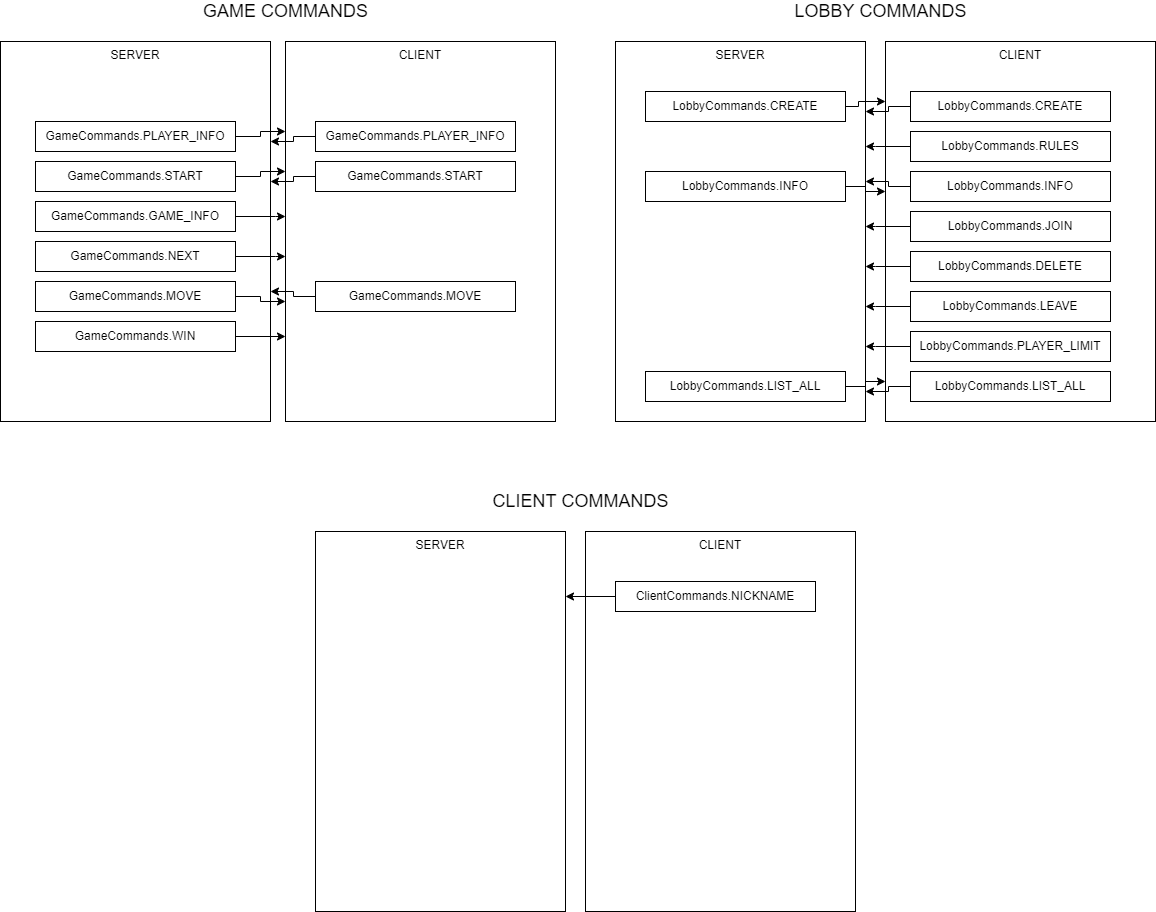

The diagram above was exported from draw.io. Its source (the exported page's mxGraphModel, read from the mxfile embedded in the PNG):
<mxGraphModel dx="2127" dy="1012" grid="1" gridSize="10" guides="1" tooltips="1" connect="1" arrows="1" fold="1" page="1" pageScale="1" pageWidth="2339" pageHeight="3300" math="0" shadow="0">
  <root>
    <mxCell id="0" />
    <mxCell id="1" parent="0" />
    <mxCell id="88ASlXiYBQEBKy7U1vaI-1" value="SERVER" style="rounded=0;whiteSpace=wrap;html=1;verticalAlign=top;" parent="1" vertex="1">
      <mxGeometry x="85" y="140" width="270" height="380" as="geometry" />
    </mxCell>
    <mxCell id="88ASlXiYBQEBKy7U1vaI-2" value="CLIENT" style="rounded=0;whiteSpace=wrap;html=1;verticalAlign=top;" parent="1" vertex="1">
      <mxGeometry x="370" y="140" width="270" height="380" as="geometry" />
    </mxCell>
    <mxCell id="88ASlXiYBQEBKy7U1vaI-20" style="edgeStyle=orthogonalEdgeStyle;rounded=0;orthogonalLoop=1;jettySize=auto;html=1;" parent="1" source="88ASlXiYBQEBKy7U1vaI-5" target="88ASlXiYBQEBKy7U1vaI-2" edge="1">
      <mxGeometry relative="1" as="geometry">
        <Array as="points">
          <mxPoint x="345" y="275" />
          <mxPoint x="345" y="270" />
        </Array>
      </mxGeometry>
    </mxCell>
    <mxCell id="88ASlXiYBQEBKy7U1vaI-5" value="GameCommands.START" style="rounded=0;whiteSpace=wrap;html=1;" parent="1" vertex="1">
      <mxGeometry x="120" y="260" width="200" height="30" as="geometry" />
    </mxCell>
    <mxCell id="88ASlXiYBQEBKy7U1vaI-22" style="edgeStyle=orthogonalEdgeStyle;rounded=0;orthogonalLoop=1;jettySize=auto;html=1;" parent="1" source="88ASlXiYBQEBKy7U1vaI-6" target="88ASlXiYBQEBKy7U1vaI-2" edge="1">
      <mxGeometry relative="1" as="geometry">
        <Array as="points">
          <mxPoint x="360" y="315" />
          <mxPoint x="360" y="315" />
        </Array>
      </mxGeometry>
    </mxCell>
    <mxCell id="88ASlXiYBQEBKy7U1vaI-6" value="GameCommands.GAME_INFO" style="rounded=0;whiteSpace=wrap;html=1;" parent="1" vertex="1">
      <mxGeometry x="120" y="300" width="200" height="30" as="geometry" />
    </mxCell>
    <mxCell id="88ASlXiYBQEBKy7U1vaI-17" style="edgeStyle=orthogonalEdgeStyle;rounded=0;orthogonalLoop=1;jettySize=auto;html=1;" parent="1" source="88ASlXiYBQEBKy7U1vaI-7" target="88ASlXiYBQEBKy7U1vaI-1" edge="1">
      <mxGeometry relative="1" as="geometry">
        <Array as="points">
          <mxPoint x="378" y="235" />
          <mxPoint x="378" y="240" />
        </Array>
      </mxGeometry>
    </mxCell>
    <mxCell id="88ASlXiYBQEBKy7U1vaI-7" value="GameCommands.PLAYER_INFO" style="rounded=0;whiteSpace=wrap;html=1;" parent="1" vertex="1">
      <mxGeometry x="400" y="220" width="200" height="30" as="geometry" />
    </mxCell>
    <mxCell id="88ASlXiYBQEBKy7U1vaI-24" style="edgeStyle=orthogonalEdgeStyle;rounded=0;orthogonalLoop=1;jettySize=auto;html=1;" parent="1" source="88ASlXiYBQEBKy7U1vaI-9" target="88ASlXiYBQEBKy7U1vaI-1" edge="1">
      <mxGeometry relative="1" as="geometry">
        <Array as="points">
          <mxPoint x="378" y="395" />
          <mxPoint x="378" y="390" />
        </Array>
      </mxGeometry>
    </mxCell>
    <mxCell id="88ASlXiYBQEBKy7U1vaI-9" value="GameCommands.MOVE" style="rounded=0;whiteSpace=wrap;html=1;" parent="1" vertex="1">
      <mxGeometry x="400" y="380" width="200" height="30" as="geometry" />
    </mxCell>
    <mxCell id="88ASlXiYBQEBKy7U1vaI-23" style="edgeStyle=orthogonalEdgeStyle;rounded=0;orthogonalLoop=1;jettySize=auto;html=1;" parent="1" source="88ASlXiYBQEBKy7U1vaI-10" target="88ASlXiYBQEBKy7U1vaI-2" edge="1">
      <mxGeometry relative="1" as="geometry">
        <Array as="points">
          <mxPoint x="360" y="355" />
          <mxPoint x="360" y="355" />
        </Array>
      </mxGeometry>
    </mxCell>
    <mxCell id="88ASlXiYBQEBKy7U1vaI-10" value="GameCommands.NEXT" style="rounded=0;whiteSpace=wrap;html=1;" parent="1" vertex="1">
      <mxGeometry x="120" y="340" width="200" height="30" as="geometry" />
    </mxCell>
    <mxCell id="88ASlXiYBQEBKy7U1vaI-25" style="edgeStyle=orthogonalEdgeStyle;rounded=0;orthogonalLoop=1;jettySize=auto;html=1;" parent="1" source="88ASlXiYBQEBKy7U1vaI-11" target="88ASlXiYBQEBKy7U1vaI-2" edge="1">
      <mxGeometry relative="1" as="geometry">
        <Array as="points">
          <mxPoint x="300" y="435" />
          <mxPoint x="300" y="435" />
        </Array>
      </mxGeometry>
    </mxCell>
    <mxCell id="88ASlXiYBQEBKy7U1vaI-11" value="GameCommands.WIN" style="rounded=0;whiteSpace=wrap;html=1;" parent="1" vertex="1">
      <mxGeometry x="120" y="420" width="200" height="30" as="geometry" />
    </mxCell>
    <mxCell id="88ASlXiYBQEBKy7U1vaI-19" style="edgeStyle=orthogonalEdgeStyle;rounded=0;orthogonalLoop=1;jettySize=auto;html=1;" parent="1" source="88ASlXiYBQEBKy7U1vaI-14" target="88ASlXiYBQEBKy7U1vaI-2" edge="1">
      <mxGeometry relative="1" as="geometry">
        <Array as="points">
          <mxPoint x="345" y="235" />
          <mxPoint x="345" y="230" />
        </Array>
      </mxGeometry>
    </mxCell>
    <mxCell id="88ASlXiYBQEBKy7U1vaI-14" value="GameCommands.PLAYER_INFO" style="rounded=0;whiteSpace=wrap;html=1;" parent="1" vertex="1">
      <mxGeometry x="120" y="220" width="200" height="30" as="geometry" />
    </mxCell>
    <mxCell id="88ASlXiYBQEBKy7U1vaI-21" style="edgeStyle=orthogonalEdgeStyle;rounded=0;orthogonalLoop=1;jettySize=auto;html=1;" parent="1" source="88ASlXiYBQEBKy7U1vaI-15" target="88ASlXiYBQEBKy7U1vaI-1" edge="1">
      <mxGeometry relative="1" as="geometry">
        <Array as="points">
          <mxPoint x="378" y="275" />
          <mxPoint x="378" y="280" />
        </Array>
      </mxGeometry>
    </mxCell>
    <mxCell id="88ASlXiYBQEBKy7U1vaI-15" value="GameCommands.START" style="rounded=0;whiteSpace=wrap;html=1;" parent="1" vertex="1">
      <mxGeometry x="400" y="260" width="200" height="30" as="geometry" />
    </mxCell>
    <mxCell id="88ASlXiYBQEBKy7U1vaI-29" style="edgeStyle=orthogonalEdgeStyle;rounded=0;orthogonalLoop=1;jettySize=auto;html=1;" parent="1" source="88ASlXiYBQEBKy7U1vaI-28" target="88ASlXiYBQEBKy7U1vaI-2" edge="1">
      <mxGeometry relative="1" as="geometry">
        <Array as="points">
          <mxPoint x="345" y="395" />
          <mxPoint x="345" y="400" />
        </Array>
      </mxGeometry>
    </mxCell>
    <mxCell id="88ASlXiYBQEBKy7U1vaI-28" value="GameCommands.MOVE" style="rounded=0;whiteSpace=wrap;html=1;" parent="1" vertex="1">
      <mxGeometry x="120" y="380" width="200" height="30" as="geometry" />
    </mxCell>
    <mxCell id="nbuC5hwseEit-Gowz8ez-1" value="&lt;font style=&quot;font-size: 18px&quot;&gt;GAME COMMANDS&lt;/font&gt;" style="text;html=1;align=center;verticalAlign=middle;resizable=0;points=[];autosize=1;strokeColor=none;fillColor=none;" parent="1" vertex="1">
      <mxGeometry x="280" y="100" width="180" height="20" as="geometry" />
    </mxCell>
    <mxCell id="nbuC5hwseEit-Gowz8ez-23" value="SERVER" style="rounded=0;whiteSpace=wrap;html=1;verticalAlign=top;" parent="1" vertex="1">
      <mxGeometry x="700" y="140" width="250" height="380" as="geometry" />
    </mxCell>
    <mxCell id="nbuC5hwseEit-Gowz8ez-24" value="CLIENT" style="rounded=0;whiteSpace=wrap;html=1;verticalAlign=top;" parent="1" vertex="1">
      <mxGeometry x="970" y="140" width="270" height="380" as="geometry" />
    </mxCell>
    <mxCell id="nbuC5hwseEit-Gowz8ez-59" style="edgeStyle=orthogonalEdgeStyle;rounded=0;orthogonalLoop=1;jettySize=auto;html=1;fontSize=18;" parent="1" source="nbuC5hwseEit-Gowz8ez-30" target="nbuC5hwseEit-Gowz8ez-23" edge="1">
      <mxGeometry relative="1" as="geometry">
        <Array as="points">
          <mxPoint x="973" y="205" />
          <mxPoint x="973" y="210" />
        </Array>
      </mxGeometry>
    </mxCell>
    <mxCell id="nbuC5hwseEit-Gowz8ez-30" value="LobbyCommands.CREATE" style="rounded=0;whiteSpace=wrap;html=1;" parent="1" vertex="1">
      <mxGeometry x="995" y="190" width="200" height="30" as="geometry" />
    </mxCell>
    <mxCell id="nbuC5hwseEit-Gowz8ez-64" style="edgeStyle=orthogonalEdgeStyle;rounded=0;orthogonalLoop=1;jettySize=auto;html=1;fontSize=18;" parent="1" source="nbuC5hwseEit-Gowz8ez-32" target="nbuC5hwseEit-Gowz8ez-23" edge="1">
      <mxGeometry relative="1" as="geometry">
        <Array as="points">
          <mxPoint x="960" y="365" />
          <mxPoint x="960" y="365" />
        </Array>
      </mxGeometry>
    </mxCell>
    <mxCell id="nbuC5hwseEit-Gowz8ez-32" value="LobbyCommands.DELETE" style="rounded=0;whiteSpace=wrap;html=1;" parent="1" vertex="1">
      <mxGeometry x="995" y="350" width="200" height="30" as="geometry" />
    </mxCell>
    <mxCell id="nbuC5hwseEit-Gowz8ez-43" value="&lt;font style=&quot;font-size: 18px&quot;&gt;LOBBY COMMANDS&lt;/font&gt;" style="text;html=1;align=center;verticalAlign=middle;resizable=0;points=[];autosize=1;strokeColor=none;fillColor=none;" parent="1" vertex="1">
      <mxGeometry x="870" y="100" width="190" height="20" as="geometry" />
    </mxCell>
    <mxCell id="nbuC5hwseEit-Gowz8ez-61" style="edgeStyle=orthogonalEdgeStyle;rounded=0;orthogonalLoop=1;jettySize=auto;html=1;fontSize=18;" parent="1" source="nbuC5hwseEit-Gowz8ez-44" target="nbuC5hwseEit-Gowz8ez-23" edge="1">
      <mxGeometry relative="1" as="geometry">
        <Array as="points">
          <mxPoint x="973" y="285" />
          <mxPoint x="973" y="280" />
        </Array>
      </mxGeometry>
    </mxCell>
    <mxCell id="nbuC5hwseEit-Gowz8ez-44" value="LobbyCommands.INFO" style="rounded=0;whiteSpace=wrap;html=1;" parent="1" vertex="1">
      <mxGeometry x="995" y="270" width="200" height="30" as="geometry" />
    </mxCell>
    <mxCell id="nbuC5hwseEit-Gowz8ez-63" style="edgeStyle=orthogonalEdgeStyle;rounded=0;orthogonalLoop=1;jettySize=auto;html=1;fontSize=18;" parent="1" source="nbuC5hwseEit-Gowz8ez-47" target="nbuC5hwseEit-Gowz8ez-23" edge="1">
      <mxGeometry relative="1" as="geometry">
        <Array as="points">
          <mxPoint x="960" y="325" />
          <mxPoint x="960" y="325" />
        </Array>
      </mxGeometry>
    </mxCell>
    <mxCell id="nbuC5hwseEit-Gowz8ez-47" value="LobbyCommands.JOIN" style="rounded=0;whiteSpace=wrap;html=1;" parent="1" vertex="1">
      <mxGeometry x="995" y="310" width="200" height="30" as="geometry" />
    </mxCell>
    <mxCell id="nbuC5hwseEit-Gowz8ez-65" style="edgeStyle=orthogonalEdgeStyle;rounded=0;orthogonalLoop=1;jettySize=auto;html=1;fontSize=18;" parent="1" source="nbuC5hwseEit-Gowz8ez-48" target="nbuC5hwseEit-Gowz8ez-23" edge="1">
      <mxGeometry relative="1" as="geometry">
        <Array as="points">
          <mxPoint x="960" y="405" />
          <mxPoint x="960" y="405" />
        </Array>
      </mxGeometry>
    </mxCell>
    <mxCell id="nbuC5hwseEit-Gowz8ez-48" value="LobbyCommands.LEAVE" style="rounded=0;whiteSpace=wrap;html=1;" parent="1" vertex="1">
      <mxGeometry x="995" y="390" width="200" height="30" as="geometry" />
    </mxCell>
    <mxCell id="nbuC5hwseEit-Gowz8ez-66" style="edgeStyle=orthogonalEdgeStyle;rounded=0;orthogonalLoop=1;jettySize=auto;html=1;fontSize=18;" parent="1" source="nbuC5hwseEit-Gowz8ez-49" target="nbuC5hwseEit-Gowz8ez-23" edge="1">
      <mxGeometry relative="1" as="geometry">
        <Array as="points">
          <mxPoint x="960" y="445" />
          <mxPoint x="960" y="445" />
        </Array>
      </mxGeometry>
    </mxCell>
    <mxCell id="nbuC5hwseEit-Gowz8ez-49" value="LobbyCommands.PLAYER_LIMIT" style="rounded=0;whiteSpace=wrap;html=1;" parent="1" vertex="1">
      <mxGeometry x="995" y="430" width="200" height="30" as="geometry" />
    </mxCell>
    <mxCell id="nbuC5hwseEit-Gowz8ez-60" style="edgeStyle=orthogonalEdgeStyle;rounded=0;orthogonalLoop=1;jettySize=auto;html=1;fontSize=18;" parent="1" source="nbuC5hwseEit-Gowz8ez-40" target="nbuC5hwseEit-Gowz8ez-23" edge="1">
      <mxGeometry relative="1" as="geometry">
        <Array as="points">
          <mxPoint x="960" y="245" />
          <mxPoint x="960" y="245" />
        </Array>
      </mxGeometry>
    </mxCell>
    <mxCell id="nbuC5hwseEit-Gowz8ez-40" value="LobbyCommands.RULES" style="rounded=0;whiteSpace=wrap;html=1;" parent="1" vertex="1">
      <mxGeometry x="995" y="230" width="200" height="30" as="geometry" />
    </mxCell>
    <mxCell id="nbuC5hwseEit-Gowz8ez-68" style="edgeStyle=orthogonalEdgeStyle;rounded=0;orthogonalLoop=1;jettySize=auto;html=1;fontSize=18;" parent="1" source="nbuC5hwseEit-Gowz8ez-51" target="nbuC5hwseEit-Gowz8ez-23" edge="1">
      <mxGeometry relative="1" as="geometry">
        <Array as="points">
          <mxPoint x="973" y="485" />
          <mxPoint x="973" y="490" />
        </Array>
      </mxGeometry>
    </mxCell>
    <mxCell id="nbuC5hwseEit-Gowz8ez-51" value="LobbyCommands.LIST_ALL" style="rounded=0;whiteSpace=wrap;html=1;" parent="1" vertex="1">
      <mxGeometry x="995" y="470" width="200" height="30" as="geometry" />
    </mxCell>
    <mxCell id="nbuC5hwseEit-Gowz8ez-58" style="edgeStyle=orthogonalEdgeStyle;rounded=0;orthogonalLoop=1;jettySize=auto;html=1;fontSize=18;" parent="1" source="nbuC5hwseEit-Gowz8ez-52" target="nbuC5hwseEit-Gowz8ez-24" edge="1">
      <mxGeometry relative="1" as="geometry">
        <Array as="points">
          <mxPoint x="943" y="205" />
          <mxPoint x="943" y="200" />
        </Array>
      </mxGeometry>
    </mxCell>
    <mxCell id="nbuC5hwseEit-Gowz8ez-52" value="LobbyCommands.CREATE" style="rounded=0;whiteSpace=wrap;html=1;" parent="1" vertex="1">
      <mxGeometry x="730" y="190" width="200" height="30" as="geometry" />
    </mxCell>
    <mxCell id="nbuC5hwseEit-Gowz8ez-62" style="edgeStyle=orthogonalEdgeStyle;rounded=0;orthogonalLoop=1;jettySize=auto;html=1;fontSize=18;" parent="1" source="nbuC5hwseEit-Gowz8ez-54" target="nbuC5hwseEit-Gowz8ez-24" edge="1">
      <mxGeometry relative="1" as="geometry">
        <Array as="points">
          <mxPoint x="950" y="285" />
          <mxPoint x="950" y="290" />
        </Array>
      </mxGeometry>
    </mxCell>
    <mxCell id="nbuC5hwseEit-Gowz8ez-54" value="LobbyCommands.INFO" style="rounded=0;whiteSpace=wrap;html=1;" parent="1" vertex="1">
      <mxGeometry x="730" y="270" width="200" height="30" as="geometry" />
    </mxCell>
    <mxCell id="nbuC5hwseEit-Gowz8ez-67" style="edgeStyle=orthogonalEdgeStyle;rounded=0;orthogonalLoop=1;jettySize=auto;html=1;fontSize=18;" parent="1" source="nbuC5hwseEit-Gowz8ez-55" target="nbuC5hwseEit-Gowz8ez-24" edge="1">
      <mxGeometry relative="1" as="geometry">
        <Array as="points">
          <mxPoint x="950" y="485" />
          <mxPoint x="950" y="480" />
        </Array>
      </mxGeometry>
    </mxCell>
    <mxCell id="nbuC5hwseEit-Gowz8ez-55" value="LobbyCommands.LIST_ALL" style="rounded=0;whiteSpace=wrap;html=1;" parent="1" vertex="1">
      <mxGeometry x="730" y="470" width="200" height="30" as="geometry" />
    </mxCell>
    <mxCell id="nbuC5hwseEit-Gowz8ez-76" value="SERVER" style="rounded=0;whiteSpace=wrap;html=1;verticalAlign=top;" parent="1" vertex="1">
      <mxGeometry x="400" y="630" width="250" height="380" as="geometry" />
    </mxCell>
    <mxCell id="nbuC5hwseEit-Gowz8ez-77" value="CLIENT" style="rounded=0;whiteSpace=wrap;html=1;verticalAlign=top;" parent="1" vertex="1">
      <mxGeometry x="670" y="630" width="270" height="380" as="geometry" />
    </mxCell>
    <mxCell id="nbuC5hwseEit-Gowz8ez-82" value="&lt;font style=&quot;font-size: 18px&quot;&gt;CLIENT COMMANDS&lt;/font&gt;" style="text;html=1;align=center;verticalAlign=middle;resizable=0;points=[];autosize=1;strokeColor=none;fillColor=none;" parent="1" vertex="1">
      <mxGeometry x="570" y="590" width="190" height="20" as="geometry" />
    </mxCell>
    <mxCell id="nbuC5hwseEit-Gowz8ez-101" style="edgeStyle=orthogonalEdgeStyle;rounded=0;orthogonalLoop=1;jettySize=auto;html=1;fontSize=18;" parent="1" source="nbuC5hwseEit-Gowz8ez-84" target="nbuC5hwseEit-Gowz8ez-76" edge="1">
      <mxGeometry relative="1" as="geometry">
        <Array as="points">
          <mxPoint x="670" y="695" />
          <mxPoint x="670" y="695" />
        </Array>
      </mxGeometry>
    </mxCell>
    <mxCell id="nbuC5hwseEit-Gowz8ez-84" value="ClientCommands.NICKNAME" style="rounded=0;whiteSpace=wrap;html=1;" parent="1" vertex="1">
      <mxGeometry x="700" y="680" width="200" height="30" as="geometry" />
    </mxCell>
  </root>
</mxGraphModel>